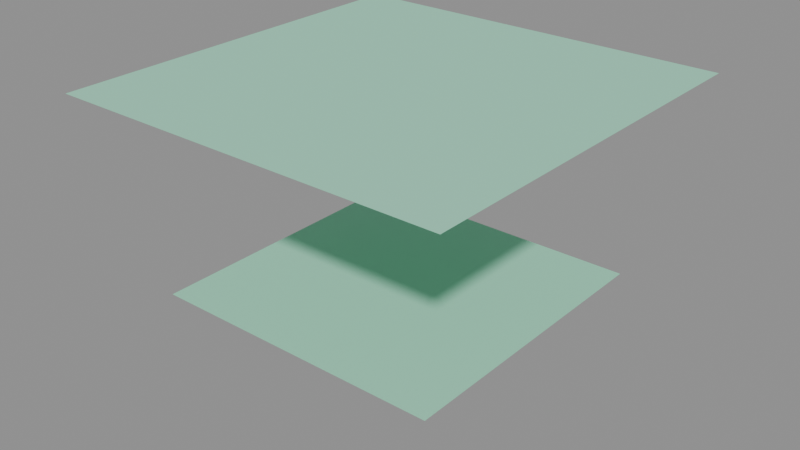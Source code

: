 # Source: LVL_SEE_004_MemoryGarden2TheDrownedChoir.blend  (saved by Blender 4.2.66; exported with 4.5.12 LTS)
import bpy
from mathutils import Matrix  # noqa: F401  (used for matrix-valued properties, if any)

bpy.ops.wm.read_factory_settings(use_empty=True)
scene = bpy.context.scene
scene.name = 'LVL_SEE_004_MemoryGarden2TheDrownedChoir'

# ---- collections
col_lvl_see_004_memorygarden2thedrownedchoir = bpy.data.collections.new('LVL_SEE_004_MemoryGarden2TheDrownedChoir'); scene.collection.children.link(col_lvl_see_004_memorygarden2thedrownedchoir)
col_lvl_see_004_memorygarden2thedrownedchoir_blockout = bpy.data.collections.new('LVL_SEE_004_MemoryGarden2TheDrownedChoir_Blockout'); col_lvl_see_004_memorygarden2thedrownedchoir.children.link(col_lvl_see_004_memorygarden2thedrownedchoir_blockout)
col_lvl_see_004_memorygarden2thedrownedchoir_terrain = bpy.data.collections.new('LVL_SEE_004_MemoryGarden2TheDrownedChoir_Terrain'); col_lvl_see_004_memorygarden2thedrownedchoir.children.link(col_lvl_see_004_memorygarden2thedrownedchoir_terrain)
col_lvl_see_004_memorygarden2thedrownedchoir_markers = bpy.data.collections.new('LVL_SEE_004_MemoryGarden2TheDrownedChoir_Markers'); col_lvl_see_004_memorygarden2thedrownedchoir.children.link(col_lvl_see_004_memorygarden2thedrownedchoir_markers)
col_lvl_see_004_memorygarden2thedrownedchoir_volumes = bpy.data.collections.new('LVL_SEE_004_MemoryGarden2TheDrownedChoir_Volumes'); col_lvl_see_004_memorygarden2thedrownedchoir.children.link(col_lvl_see_004_memorygarden2thedrownedchoir_volumes)
col_lvl_see_004_memorygarden2thedrownedchoir_splines = bpy.data.collections.new('LVL_SEE_004_MemoryGarden2TheDrownedChoir_Splines'); col_lvl_see_004_memorygarden2thedrownedchoir.children.link(col_lvl_see_004_memorygarden2thedrownedchoir_splines)
col_lvl_see_004_memorygarden2thedrownedchoir_cameras = bpy.data.collections.new('LVL_SEE_004_MemoryGarden2TheDrownedChoir_Cameras'); col_lvl_see_004_memorygarden2thedrownedchoir.children.link(col_lvl_see_004_memorygarden2thedrownedchoir_cameras)
col_lvl_see_004_memorygarden2thedrownedchoir_reference = bpy.data.collections.new('LVL_SEE_004_MemoryGarden2TheDrownedChoir_Reference'); col_lvl_see_004_memorygarden2thedrownedchoir.children.link(col_lvl_see_004_memorygarden2thedrownedchoir_reference)

# ---- materials (node trees are filled in below, after node groups)
mat_mi_blockout_see = bpy.data.materials.new('MI_Blockout_SEE')
mat_mi_blockout_see.diffuse_color = (0.35, 0.75, 0.55, 1.0)

# ---- material node trees

# ---- meshes
me_blk_surfacereefs_floor = bpy.data.meshes.new('BLK_SurfaceReefs_Floor')
me_blk_surfacereefs_floor.from_pydata([(-400.0, -400.0, -0.1), (-400.0, -400.0, 0.1), (-400.0, 400.0, -0.1), (-400.0, 400.0, 0.1), (400.0, -400.0, -0.1), (400.0, -400.0, 0.1), (400.0, 400.0, -0.1), (400.0, 400.0, 0.1)], [], [(0, 1, 3, 2), (2, 3, 7, 6), (6, 7, 5, 4), (4, 5, 1, 0), (2, 6, 4, 0), (7, 3, 1, 5)])
me_blk_surfacereefs_floor.materials.append(mat_mi_blockout_see)
me_blk_surfacereefs_floor.update()
me_blk_songhallsflooded_floor = bpy.data.meshes.new('BLK_SongHallsFlooded_Floor')
me_blk_songhallsflooded_floor.from_pydata([(-300.0, -300.0, -0.1), (-300.0, -300.0, 0.1), (-300.0, 300.0, -0.1), (-300.0, 300.0, 0.1), (300.0, -300.0, -0.1), (300.0, -300.0, 0.1), (300.0, 300.0, -0.1), (300.0, 300.0, 0.1)], [], [(0, 1, 3, 2), (2, 3, 7, 6), (6, 7, 5, 4), (4, 5, 1, 0), (2, 6, 4, 0), (7, 3, 1, 5)])
me_blk_songhallsflooded_floor.materials.append(mat_mi_blockout_see)
me_blk_songhallsflooded_floor.update()
me_blk_thelastsong_floor = bpy.data.meshes.new('BLK_TheLastSong_Floor')
me_blk_thelastsong_floor.from_pydata([(-50.0, -50.0, -0.1), (-50.0, -50.0, 0.1), (-50.0, 50.0, -0.1), (-50.0, 50.0, 0.1), (50.0, -50.0, -0.1), (50.0, -50.0, 0.1), (50.0, 50.0, -0.1), (50.0, 50.0, 0.1)], [], [(0, 1, 3, 2), (2, 3, 7, 6), (6, 7, 5, 4), (4, 5, 1, 0), (2, 6, 4, 0), (7, 3, 1, 5)])
me_blk_thelastsong_floor.materials.append(mat_mi_blockout_see)
me_blk_thelastsong_floor.update()
me_vol_room_surfacereefs = bpy.data.meshes.new('VOL_Room_SurfaceReefs')
me_vol_room_surfacereefs.from_pydata([(-400.0, -400.0, -20.0), (-400.0, -400.0, 20.0), (-400.0, 400.0, -20.0), (-400.0, 400.0, 20.0), (400.0, -400.0, -20.0), (400.0, -400.0, 20.0), (400.0, 400.0, -20.0), (400.0, 400.0, 20.0)], [], [(0, 1, 3, 2), (2, 3, 7, 6), (6, 7, 5, 4), (4, 5, 1, 0), (2, 6, 4, 0), (7, 3, 1, 5)])
me_vol_room_surfacereefs.update()
me_vol_room_songhallsflooded = bpy.data.meshes.new('VOL_Room_SongHallsFlooded')
me_vol_room_songhallsflooded.from_pydata([(-300.0, -300.0, -200.0), (-300.0, -300.0, 200.0), (-300.0, 300.0, -200.0), (-300.0, 300.0, 200.0), (300.0, -300.0, -200.0), (300.0, -300.0, 200.0), (300.0, 300.0, -200.0), (300.0, 300.0, 200.0)], [], [(0, 1, 3, 2), (2, 3, 7, 6), (6, 7, 5, 4), (4, 5, 1, 0), (2, 6, 4, 0), (7, 3, 1, 5)])
me_vol_room_songhallsflooded.update()
me_vol_room_thelastsong = bpy.data.meshes.new('VOL_Room_TheLastSong')
me_vol_room_thelastsong.from_pydata([(-50.0, -50.0, -50.0), (-50.0, -50.0, 50.0), (-50.0, 50.0, -50.0), (-50.0, 50.0, 50.0), (50.0, -50.0, -50.0), (50.0, -50.0, 50.0), (50.0, 50.0, -50.0), (50.0, 50.0, 50.0)], [], [(0, 1, 3, 2), (2, 3, 7, 6), (6, 7, 5, 4), (4, 5, 1, 0), (2, 6, 4, 0), (7, 3, 1, 5)])
me_vol_room_thelastsong.update()
me_ref_bounds = bpy.data.meshes.new('REF_Bounds')
me_ref_bounds.from_pydata([(-600.0, -600.0, -575.0), (-600.0, -600.0, 575.0), (-600.0, 600.0, -575.0), (-600.0, 600.0, 575.0), (600.0, -600.0, -575.0), (600.0, -600.0, 575.0), (600.0, 600.0, -575.0), (600.0, 600.0, 575.0)], [], [(0, 1, 3, 2), (2, 3, 7, 6), (6, 7, 5, 4), (4, 5, 1, 0), (2, 6, 4, 0), (7, 3, 1, 5)])
me_ref_bounds.update()
me_ref_human_1p8m = bpy.data.meshes.new('REF_Human_1p8m')
me_ref_human_1p8m.from_pydata([(0.0, 0.3, -0.9), (0.0, 0.3, 0.9), (0.15, 0.2598, -0.9), (0.15, 0.2598, 0.9), (0.2598, 0.15, -0.9), (0.2598, 0.15, 0.9), (0.3, 0.0, -0.9), (0.3, 0.0, 0.9), (0.2598, -0.15, -0.9), (0.2598, -0.15, 0.9), (0.15, -0.2598, -0.9), (0.15, -0.2598, 0.9), (0.0, -0.3, -0.9), (0.0, -0.3, 0.9), (-0.15, -0.2598, -0.9), (-0.15, -0.2598, 0.9), (-0.2598, -0.15, -0.9), (-0.2598, -0.15, 0.9), (-0.3, 0.0, -0.9), (-0.3, 0.0, 0.9), (-0.2598, 0.15, -0.9), (-0.2598, 0.15, 0.9), (-0.15, 0.2598, -0.9), (-0.15, 0.2598, 0.9)], [], [(0, 1, 3, 2), (2, 3, 5, 4), (4, 5, 7, 6), (6, 7, 9, 8), (8, 9, 11, 10), (10, 11, 13, 12), (12, 13, 15, 14), (14, 15, 17, 16), (16, 17, 19, 18), (18, 19, 21, 20), (3, 1, 23, 21, 19, 17, 15, 13, 11, 9, 7, 5), (20, 21, 23, 22), (22, 23, 1, 0), (0, 2, 4, 6, 8, 10, 12, 14, 16, 18, 20, 22)])
me_ref_human_1p8m.update()

# ---- objects
ob_lvl_see_004_memorygarden2thedrownedchoir = bpy.data.objects.new('LVL_SEE_004_MemoryGarden2TheDrownedChoir', None)
ob_blk_surfacereefs_floor = bpy.data.objects.new('BLK_SurfaceReefs_Floor', me_blk_surfacereefs_floor)
ob_blk_songhallsflooded_floor = bpy.data.objects.new('BLK_SongHallsFlooded_Floor', me_blk_songhallsflooded_floor)
ob_blk_thelastsong_floor = bpy.data.objects.new('BLK_TheLastSong_Floor', me_blk_thelastsong_floor)
ob_ps_garden2 = bpy.data.objects.new('PS_Garden2', None)
ob_poi_memorycore2 = bpy.data.objects.new('POI_MemoryCore2', None)
ob_vol_room_surfacereefs = bpy.data.objects.new('VOL_Room_SurfaceReefs', me_vol_room_surfacereefs)
ob_vol_room_songhallsflooded = bpy.data.objects.new('VOL_Room_SongHallsFlooded', me_vol_room_songhallsflooded)
ob_vol_room_thelastsong = bpy.data.objects.new('VOL_Room_TheLastSong', me_vol_room_thelastsong)
ob_ref_bounds = bpy.data.objects.new('REF_Bounds', me_ref_bounds)
ob_ref_human_1p8m = bpy.data.objects.new('REF_Human_1p8m', me_ref_human_1p8m)

# ---- transforms, parenting, visibility, modifiers, constraints
ob_lvl_see_004_memorygarden2thedrownedchoir.location = (0.0, 0.0, 0.0)
ob_lvl_see_004_memorygarden2thedrownedchoir.empty_display_type = 'CUBE'
ob_lvl_see_004_memorygarden2thedrownedchoir.empty_display_size = 12.0
ob_blk_surfacereefs_floor.location = (0.0, 0.0, -0.1)
ob_blk_songhallsflooded_floor.location = (0.0, 0.0, -400.1)
ob_blk_thelastsong_floor.location = (0.0, 0.0, -550.1)
ob_ps_garden2.location = (0.0, 0.0, 0.1)
ob_ps_garden2.empty_display_type = 'ARROWS'
ob_poi_memorycore2.location = (3.0, 3.0, -400.0)
ob_poi_memorycore2.empty_display_size = 2.0
ob_vol_room_surfacereefs.location = (0.0, 0.0, 20.0)
ob_vol_room_surfacereefs.hide_render = True
ob_vol_room_surfacereefs.display_type = 'WIRE'
ob_vol_room_songhallsflooded.location = (0.0, 0.0, -200.0)
ob_vol_room_songhallsflooded.hide_render = True
ob_vol_room_songhallsflooded.display_type = 'WIRE'
ob_vol_room_thelastsong.location = (0.0, 0.0, -500.0)
ob_vol_room_thelastsong.hide_render = True
ob_vol_room_thelastsong.display_type = 'WIRE'
ob_ref_bounds.location = (0.0, 0.0, 25.0)
ob_ref_bounds.hide_render = True
ob_ref_bounds.display_type = 'WIRE'
ob_ref_human_1p8m.location = (1.5, 0.0, 0.9)
ob_ref_human_1p8m.hide_render = True
ob_ref_human_1p8m.display_type = 'WIRE'

# ---- collection membership
scene.collection.objects.link(ob_lvl_see_004_memorygarden2thedrownedchoir)
col_lvl_see_004_memorygarden2thedrownedchoir_blockout.objects.link(ob_blk_surfacereefs_floor)
col_lvl_see_004_memorygarden2thedrownedchoir_blockout.objects.link(ob_blk_songhallsflooded_floor)
col_lvl_see_004_memorygarden2thedrownedchoir_blockout.objects.link(ob_blk_thelastsong_floor)
col_lvl_see_004_memorygarden2thedrownedchoir_markers.objects.link(ob_ps_garden2)
col_lvl_see_004_memorygarden2thedrownedchoir_markers.objects.link(ob_poi_memorycore2)
col_lvl_see_004_memorygarden2thedrownedchoir_volumes.objects.link(ob_vol_room_surfacereefs)
col_lvl_see_004_memorygarden2thedrownedchoir_volumes.objects.link(ob_vol_room_songhallsflooded)
col_lvl_see_004_memorygarden2thedrownedchoir_volumes.objects.link(ob_vol_room_thelastsong)
col_lvl_see_004_memorygarden2thedrownedchoir_reference.objects.link(ob_ref_bounds)
col_lvl_see_004_memorygarden2thedrownedchoir_reference.objects.link(ob_ref_human_1p8m)

# ---- scene / render settings (as saved in the file)
scene.frame_start = 1; scene.frame_end = 250; scene.frame_set(1)
scene.render.engine = 'BLENDER_EEVEE_NEXT'
bpy.context.view_layer.update()

# ---- added for rendering (the .blend has no active camera and no usable light): camera, sun + grey world if the file has none
cam_auto = bpy.data.cameras.new('AutoCamera')
cam_auto.lens = 50.0
cam_auto.sensor_width = 36.0
cam_auto.clip_end = 20427.9
ob_auto_camera = bpy.data.objects.new('AutoCamera', cam_auto)
scene.collection.objects.link(ob_auto_camera)
ob_auto_camera.location = (1163.99, -1396.79, 656.092)
ob_auto_camera.rotation_euler = (1.09748, -7.21219e-08, 0.694738)
scene.camera = ob_auto_camera
light_auto_sun = bpy.data.lights.new('AutoSun', 'SUN')
light_auto_sun.energy = 3.0
light_auto_sun.angle = 0.0523599
ob_auto_sun = bpy.data.objects.new('AutoSun', light_auto_sun)
scene.collection.objects.link(ob_auto_sun)
ob_auto_sun.rotation_euler = (0.872665, 0.174533, 0.523599)
if scene.world is None:
    world_auto = bpy.data.worlds.new('AutoWorld')
    world_auto.color = (0.3, 0.3, 0.3)
    scene.world = world_auto
bpy.context.view_layer.update()
